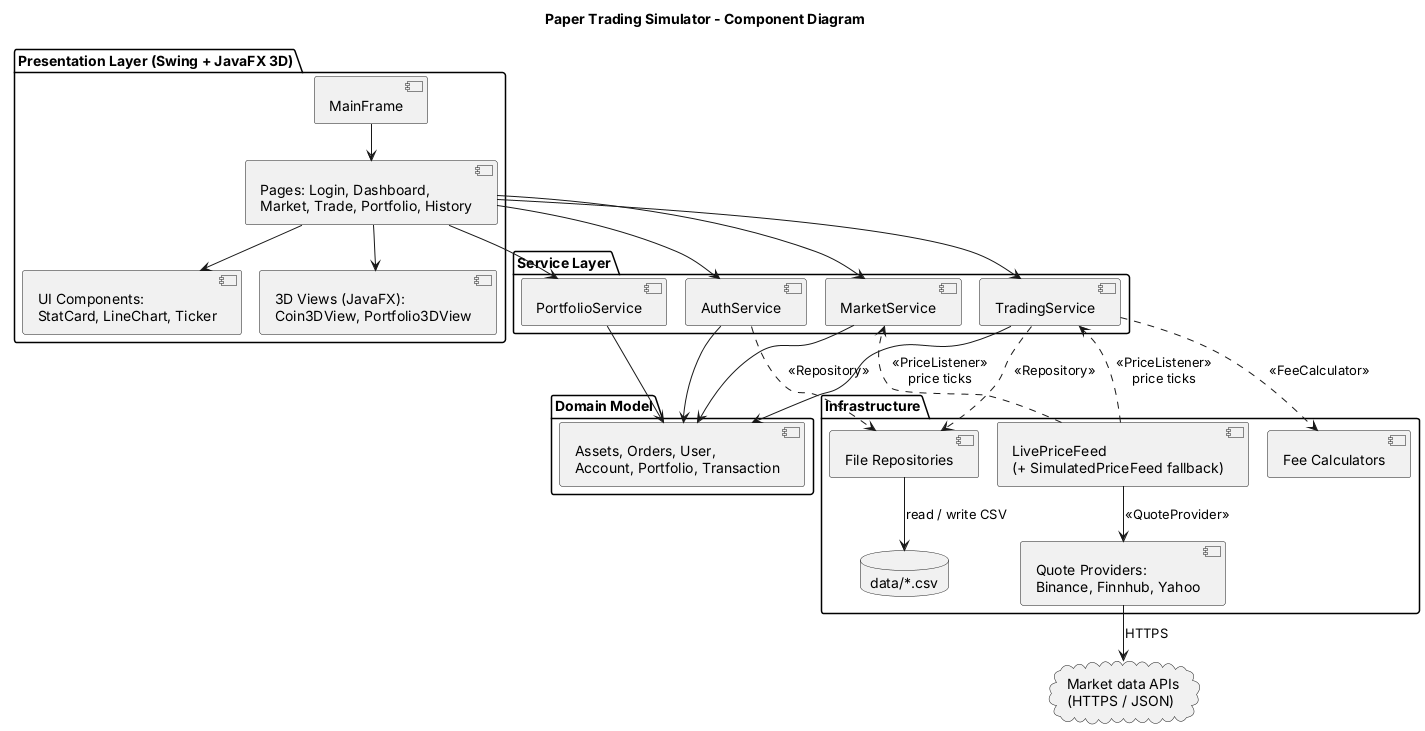

The diagram above was rendered by PlantUML. Its source (embedded in the PNG):
@startuml component-diagram
!pragma layout smetana
title Paper Trading Simulator - Component Diagram
skinparam shadowing false

package "Presentation Layer (Swing + JavaFX 3D)" {
  [MainFrame] as MF
  [Pages: Login, Dashboard,\nMarket, Trade, Portfolio, History] as Pages
  [UI Components:\nStatCard, LineChart, Ticker] as Comp
  [3D Views (JavaFX):\nCoin3DView, Portfolio3DView] as ThreeD
}

package "Service Layer" {
  [AuthService] as Auth
  [TradingService] as Trading
  [MarketService] as Market
  [PortfolioService] as PortSvc
}

package "Domain Model" {
  [Assets, Orders, User,\nAccount, Portfolio, Transaction] as Model
}

package "Infrastructure" {
  [LivePriceFeed\n(+ SimulatedPriceFeed fallback)] as Feed
  [Quote Providers:\nBinance, Finnhub, Yahoo] as Providers
  [Fee Calculators] as Fees
  [File Repositories] as Repo
  database "data/*.csv" as Files
}

MF --> Pages
Pages --> Comp
Pages --> ThreeD
Pages --> Auth
Pages --> Trading
Pages --> Market
Pages --> PortSvc

Auth --> Model
Trading --> Model
PortSvc --> Model
Market --> Model

Trading ..> Fees : <<FeeCalculator>>
Trading ..> Repo : <<Repository>>
Auth ..> Repo : <<Repository>>
Repo --> Files : read / write CSV
Feed --> Providers : <<QuoteProvider>>
cloud "Market data APIs\n(HTTPS / JSON)" as Internet
Providers --> Internet : HTTPS
Feed ..> Market : <<PriceListener>>\nprice ticks
Feed ..> Trading : <<PriceListener>>\nprice ticks
@enduml